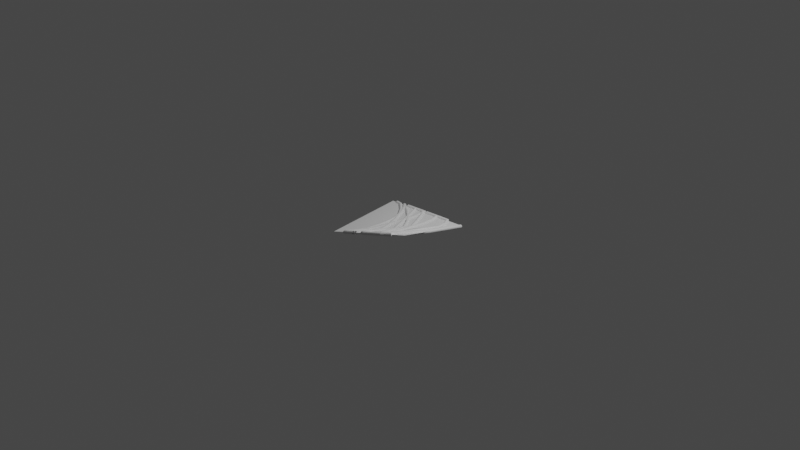 # Source: BlenderTestTask.blend  (saved by Blender 2.93.20; exported with 4.5.12 LTS)
import bpy
from mathutils import Matrix  # noqa: F401  (used for matrix-valued properties, if any)

bpy.ops.wm.read_factory_settings(use_empty=True)
scene = bpy.context.scene
scene.name = 'Scene'

# ---- collections
col_randomlinescollection = bpy.data.collections.new('RandomLinesCollection'); scene.collection.children.link(col_randomlinescollection)

# ---- world
world_world = bpy.data.worlds.new('World'); scene.world = world_world
world_world.use_nodes = True; world_world.node_tree.nodes.clear()
_N = world_world.node_tree.nodes; _L = world_world.node_tree.links
n0 = _N.new('ShaderNodeOutputWorld'); n0.name = 'World Output'; n0.location = (300, 300)
n1 = _N.new('ShaderNodeBackground'); n1.name = 'Background'; n1.location = (10, 300)
n1.inputs[0].default_value = (0.05088, 0.05088, 0.05088, 1.0)
_L.new(n1.outputs[0], n0.inputs[0])
n0.is_active_output = True
world_world.color = (0.05088, 0.05088, 0.05088)
world_world.use_sun_shadow = False
world_world.sun_shadow_jitter_overblur = 0.0

# ---- lights
light_light = bpy.data.lights.new('Light', 'POINT')
light_light.transmission_factor = 0.0
light_light.energy = 1000.0
light_light.shadow_soft_size = 0.1
light_light.shadow_maximum_resolution = 0.006
light_light.use_absolute_resolution = True

# ---- meshes
me_plane = bpy.data.meshes.new('Plane')
me_plane.from_pydata([(-1.0, -1.0, 0.0), (1.0, -1.0, 0.5704), (-1.0, 1.0, 0.0), (1.0, 1.0, 0.0)], [], [(0, 1, 3, 2)])
_uv = me_plane.uv_layers.new(name='UVMap')
_uv.uv.foreach_set('vector', [0.0, 0.0, 1.0, 0.0, 1.0, 1.0, 0.0, 1.0])
me_plane.use_remesh_fix_poles = True
me_plane.use_remesh_preserve_attributes = False
me_plane.update()

# ---- curves / text
cu_beziercurve_736 = bpy.data.curves.new('BezierCurve.736', 'CURVE')
cu_beziercurve_736.dimensions = '3D'
_sp = cu_beziercurve_736.splines.new('POLY'); _sp.points.add(12)
_sp.points.foreach_set('co', [-0.906, -0.09844, 0.2302, 0.0, -0.7454, -0.02175, 0.2263, 0.0, -0.6196, 0.03305, 0.2198, 0.0, -0.5094, 0.08105, 0.2142, 0.0, -0.3957, 0.1306, 0.2083, 0.0, -0.2688, 0.1393, 0.1715, 0.0, -0.1368, 0.1344, 0.1242, 0.0, 0.002676, 0.1221, 0.06962, 0.0, 0.05843, 0.03412, -0.006169, 0.0, 0.08023, -0.04064, -0.062, 0.0, 0.09498, -0.0912, -0.09976, 0.0, 0.1048, -0.1249, -0.1249, 0.0, 0.111, -0.1461, -0.1408, 0.0])
_sp.order_v = 0
_sp.resolution_v = 0
_sp.use_endpoint_u = True
_sp.use_smooth = False
cu_beziercurve_736.bevel_depth = 0.02
cu_beziercurve_736.fill_mode = 'FULL'
cu_beziercurve_737 = bpy.data.curves.new('BezierCurve.737', 'CURVE')
cu_beziercurve_737.dimensions = '3D'
_sp = cu_beziercurve_737.splines.new('POLY'); _sp.points.add(12)
_sp.points.foreach_set('co', [-0.6397, -0.04051, 0.1587, 0.0, -0.653, 0.00274, 0.1813, 0.0, -0.6659, 0.04453, 0.203, 0.0, -0.5643, 0.09426, 0.1847, 0.0, -0.4385, 0.1273, 0.1503, 0.0, -0.308, 0.1445, 0.1079, 0.0, -0.1674, 0.1432, 0.07014, 0.0, -0.01657, 0.1316, 0.03209, 0.0, 0.1452, 0.1176, -0.01021, 0.0, 0.3205, 0.1045, -0.05411, 0.0, 0.3577, 0.1033, -0.06206, 0.0, 0.3565, 0.109, -0.05679, 0.0, 0.3544, 0.1184, -0.04817, 0.0])
_sp.order_v = 0
_sp.resolution_v = 0
_sp.use_endpoint_u = True
_sp.use_smooth = False
cu_beziercurve_737.bevel_depth = 0.02
cu_beziercurve_737.fill_mode = 'FULL'
cu_beziercurve_738 = bpy.data.curves.new('BezierCurve.738', 'CURVE')
cu_beziercurve_738.dimensions = '3D'
_sp = cu_beziercurve_738.splines.new('POLY'); _sp.points.add(12)
_sp.points.foreach_set('co', [-0.48, -0.06243, 0.1111, 0.0, -0.456, -0.01075, 0.127, 0.0, -0.4357, 0.03299, 0.1404, 0.0, -0.418, 0.07121, 0.1521, 0.0, -0.4012, 0.1074, 0.1632, 0.0, -0.3089, 0.1319, 0.1347, 0.0, -0.1702, 0.141, 0.07759, 0.0, -0.02277, 0.1439, 0.01342, 0.0, 0.1445, 0.1209, -0.01633, 0.0, 0.3275, 0.09314, -0.03807, 0.0, 0.5266, 0.06919, -0.05748, 0.0, 0.6408, 0.05287, -0.07037, 0.0, 0.6387, 0.04979, -0.07244, 0.0])
_sp.order_v = 0
_sp.resolution_v = 0
_sp.use_endpoint_u = True
_sp.use_smooth = False
cu_beziercurve_738.bevel_depth = 0.02
cu_beziercurve_738.fill_mode = 'FULL'
cu_beziercurve_739 = bpy.data.curves.new('BezierCurve.739', 'CURVE')
cu_beziercurve_739.dimensions = '3D'
_sp = cu_beziercurve_739.splines.new('POLY'); _sp.points.add(12)
_sp.points.foreach_set('co', [-0.8838, 0.1012, 0.287, 0.0, -0.82, 0.1549, 0.2423, 0.0, -0.7074, 0.2104, 0.1786, 0.0, -0.5892, 0.2365, 0.1242, 0.0, -0.4642, 0.238, 0.07669, 0.0, -0.3312, 0.2196, 0.03389, 0.0, -0.189, 0.1862, -0.006523, 0.0, -0.03117, 0.147, -0.024, 0.0, 0.0635, 0.1463, -0.03368, 0.0, 0.06091, 0.1886, -0.03583, 0.0, 0.05891, 0.2212, -0.03749, 0.0, 0.05713, 0.2502, -0.03897, 0.0, 0.0554, 0.2783, -0.0404, 0.0])
_sp.order_v = 0
_sp.resolution_v = 0
_sp.use_endpoint_u = True
_sp.use_smooth = False
cu_beziercurve_739.bevel_depth = 0.02
cu_beziercurve_739.fill_mode = 'FULL'
cu_beziercurve_740 = bpy.data.curves.new('BezierCurve.740', 'CURVE')
cu_beziercurve_740.dimensions = '3D'
_sp = cu_beziercurve_740.splines.new('POLY'); _sp.points.add(12)
_sp.points.foreach_set('co', [-0.3898, -0.03672, -0.2669, 0.0, -0.3693, 0.03575, -0.2531, 0.0, -0.3506, 0.1019, -0.2406, 0.0, -0.3322, 0.1671, -0.2283, 0.0, -0.3115, 0.2402, -0.2144, 0.0, -0.2202, 0.2433, -0.1734, 0.0, -0.1116, 0.2071, -0.1109, 0.0, -0.007893, 0.1565, -0.0261, 0.0, 0.1039, 0.09968, 0.06461, 0.0, 0.2243, 0.04145, 0.1632, 0.0, 0.3536, -0.01331, 0.2715, 0.0, 0.4742, -0.06469, 0.3724, 0.0, 0.4654, -0.1186, 0.347, 0.0])
_sp.order_v = 0
_sp.resolution_v = 0
_sp.use_endpoint_u = True
_sp.use_smooth = False
cu_beziercurve_740.bevel_depth = 0.02
cu_beziercurve_740.fill_mode = 'FULL'
cu_beziercurve_741 = bpy.data.curves.new('BezierCurve.741', 'CURVE')
cu_beziercurve_741.dimensions = '3D'
_sp = cu_beziercurve_741.splines.new('POLY'); _sp.points.add(12)
_sp.points.foreach_set('co', [-0.5432, -0.05603, -0.1795, 0.0, -0.4603, -0.02328, -0.136, 0.0, -0.3956, 0.002298, -0.102, 0.0, -0.3401, 0.02422, -0.07285, 0.0, -0.2868, 0.04525, -0.04489, 0.0, -0.2284, 0.06834, -0.01419, 0.0, -0.1539, 0.09773, 0.0249, 0.0, -0.03332, 0.116, 0.064, 0.0, 0.1405, 0.07487, 0.06463, 0.0, 0.328, 0.03268, 0.06712, 0.0, 0.4898, -0.03077, 0.04695, 0.0, 0.5406, -0.1104, -0.008699, 0.0, 0.5694, -0.1557, -0.04028, 0.0])
_sp.order_v = 0
_sp.resolution_v = 0
_sp.use_endpoint_u = True
_sp.use_smooth = False
cu_beziercurve_741.bevel_depth = 0.02
cu_beziercurve_741.fill_mode = 'FULL'
cu_beziercurve_742 = bpy.data.curves.new('BezierCurve.742', 'CURVE')
cu_beziercurve_742.dimensions = '3D'
_sp = cu_beziercurve_742.splines.new('POLY'); _sp.points.add(12)
_sp.points.foreach_set('co', [-0.8104, -0.2192, -0.2929, 0.0, -0.6709, -0.1307, -0.3149, 0.0, -0.5407, -0.0657, -0.3197, 0.0, -0.4169, -0.02062, -0.3094, 0.0, -0.2964, 0.008244, -0.2859, 0.0, -0.1917, 0.0425, -0.2274, 0.0, -0.08772, 0.07212, -0.1542, 0.0, 0.02168, 0.09706, -0.07329, 0.0, 0.1388, 0.1219, 0.01442, 0.0, 0.1776, 0.125, 0.0466, 0.0, 0.177, 0.123, 0.04732, 0.0, 0.1782, 0.1271, 0.04588, 0.0, 0.1809, 0.1361, 0.0427, 0.0])
_sp.order_v = 0
_sp.resolution_v = 0
_sp.use_endpoint_u = True
_sp.use_smooth = False
cu_beziercurve_742.bevel_depth = 0.02
cu_beziercurve_742.fill_mode = 'FULL'
cu_beziercurve_743 = bpy.data.curves.new('BezierCurve.743', 'CURVE')
cu_beziercurve_743.dimensions = '3D'
_sp = cu_beziercurve_743.splines.new('POLY'); _sp.points.add(12)
_sp.points.foreach_set('co', [-0.4135, 0.05305, 0.2474, 0.0, -0.4187, 0.08711, 0.2568, 0.0, -0.4224, 0.1112, 0.2635, 0.0, -0.424, 0.1213, 0.2663, 0.0, -0.3624, 0.1376, 0.2285, 0.0, -0.2552, 0.1532, 0.1606, 0.0, -0.1424, 0.1554, 0.08659, 0.0, -0.0224, 0.1495, 0.00644, 0.0, 0.1065, 0.1407, -0.08005, 0.0, 0.2503, 0.1312, -0.1644, 0.0, 0.4169, 0.1217, -0.235, 0.0, 0.4718, 0.1614, -0.2347, 0.0, 0.4723, 0.2074, -0.2096, 0.0])
_sp.order_v = 0
_sp.resolution_v = 0
_sp.use_endpoint_u = True
_sp.use_smooth = False
cu_beziercurve_743.bevel_depth = 0.02
cu_beziercurve_743.fill_mode = 'FULL'
cu_beziercurve_744 = bpy.data.curves.new('BezierCurve.744', 'CURVE')
cu_beziercurve_744.dimensions = '3D'
_sp = cu_beziercurve_744.splines.new('POLY'); _sp.points.add(12)
_sp.points.foreach_set('co', [-0.075, 0.04333, 0.01109, 0.0, -0.05581, 0.08252, 0.01691, 0.0, -0.04143, 0.1119, 0.02126, 0.0, -0.03122, 0.1327, 0.02436, 0.0, -0.02468, 0.1461, 0.02634, 0.0, -0.02145, 0.1527, 0.02732, 0.0, -0.02155, 0.1525, 0.02729, 0.0, -0.02557, 0.1443, 0.02607, 0.0, 0.1484, 0.1123, -0.004264, 0.0, 0.3381, 0.08067, -0.03665, 0.0, 0.5427, 0.05043, -0.05556, 0.0, 0.761, 0.01349, -0.01395, 0.0, 0.9978, -0.01041, 0.03684, 0.0])
_sp.order_v = 0
_sp.resolution_v = 0
_sp.use_endpoint_u = True
_sp.use_smooth = False
cu_beziercurve_744.bevel_depth = 0.02
cu_beziercurve_744.fill_mode = 'FULL'
cu_beziercurve_745 = bpy.data.curves.new('BezierCurve.745', 'CURVE')
cu_beziercurve_745.dimensions = '3D'
_sp = cu_beziercurve_745.splines.new('POLY'); _sp.points.add(12)
_sp.points.foreach_set('co', [-0.8754, 0.144, 0.1866, 0.0, -0.8473, 0.1833, 0.1488, 0.0, -0.733, 0.2155, 0.07967, 0.0, -0.6127, 0.2236, 0.02411, 0.0, -0.4853, 0.2113, -0.02084, 0.0, -0.3495, 0.1821, -0.05812, 0.0, -0.2027, 0.1441, -0.0824, 0.0, -0.03871, 0.1149, -0.07028, 0.0, 0.1377, 0.08144, -0.05639, 0.0, 0.1688, 0.1121, -0.06918, 0.0, 0.1785, 0.139, -0.08039, 0.0, 0.1866, 0.1614, -0.08975, 0.0, 0.1942, 0.1825, -0.09854, 0.0])
_sp.order_v = 0
_sp.resolution_v = 0
_sp.use_endpoint_u = True
_sp.use_smooth = False
cu_beziercurve_745.bevel_depth = 0.02
cu_beziercurve_745.fill_mode = 'FULL'

# ---- objects
ob_light = bpy.data.objects.new('Light', light_light)
ob_plane = bpy.data.objects.new('Plane', me_plane)
ob_beziercurve_190 = bpy.data.objects.new('BezierCurve.190', cu_beziercurve_736)
ob_beziercurve_191 = bpy.data.objects.new('BezierCurve.191', cu_beziercurve_737)
ob_beziercurve_192 = bpy.data.objects.new('BezierCurve.192', cu_beziercurve_738)
ob_beziercurve_193 = bpy.data.objects.new('BezierCurve.193', cu_beziercurve_739)
ob_beziercurve_194 = bpy.data.objects.new('BezierCurve.194', cu_beziercurve_740)
ob_beziercurve_195 = bpy.data.objects.new('BezierCurve.195', cu_beziercurve_741)
ob_beziercurve_196 = bpy.data.objects.new('BezierCurve.196', cu_beziercurve_742)
ob_beziercurve_197 = bpy.data.objects.new('BezierCurve.197', cu_beziercurve_743)
ob_beziercurve_198 = bpy.data.objects.new('BezierCurve.198', cu_beziercurve_744)
ob_beziercurve_199 = bpy.data.objects.new('BezierCurve.199', cu_beziercurve_745)

# ---- transforms, parenting, visibility, modifiers, constraints
ob_light.location = (4.076, 1.005, 5.904)
ob_light.rotation_euler = (0.6503, 0.05522, 1.866)
ob_light.lock_rotations_4d = False
ob_light.empty_display_type = 'ARROWS'
ob_light.color = (0.0, 0.0, 0.0, 0.0)
ob_light.lineart.crease_threshold = 0.0
ob_plane.location = (0.0, 0.0, 0.0)
ob_beziercurve_190.location = (0.3437, -0.8673, 0.3607)
ob_beziercurve_190.rotation_euler = (-0.2066, -0.44, -1.978)
ob_beziercurve_190.scale = (2.0, 2.0, 2.0)
ob_beziercurve_191.location = (-0.3255, -0.2501, 0.1177)
ob_beziercurve_191.rotation_euler = (-0.3842, -0.3378, -1.854)
ob_beziercurve_191.scale = (2.0, 2.0, 2.0)
ob_beziercurve_192.location = (-0.07605, 0.1166, 0.1167)
ob_beziercurve_192.rotation_euler = (-0.4741, -0.3771, -1.119)
ob_beziercurve_192.scale = (2.0, 2.0, 2.0)
ob_beziercurve_193.location = (-0.9533, -0.846, 0.009629)
ob_beziercurve_193.rotation_euler = (0.3688, -0.3366, -1.739)
ob_beziercurve_193.scale = (2.0, 2.0, 2.0)
ob_beziercurve_194.location = (0.3646, 0.145, 0.1647)
ob_beziercurve_194.rotation_euler = (-0.06311, 0.4196, -1.273)
ob_beziercurve_194.scale = (2.0, 2.0, 2.0)
ob_beziercurve_195.location = (0.6777, -0.1451, 0.276)
ob_beziercurve_195.rotation_euler = (-0.3198, 0.04577, -2.059)
ob_beziercurve_195.scale = (2.0, 2.0, 2.0)
ob_beziercurve_196.location = (-0.05368, -0.6679, 0.2243)
ob_beziercurve_196.rotation_euler = (0.7294, 0.296, -1.186)
ob_beziercurve_196.scale = (2.0, 2.0, 2.0)
ob_beziercurve_197.location = (-0.5678, 0.09849, 0.057)
ob_beziercurve_197.rotation_euler = (-0.1733, -0.576, -1.746)
ob_beziercurve_197.scale = (2.0, 2.0, 2.0)
ob_beziercurve_198.location = (-0.5668, 0.8267, 0.01614)
ob_beziercurve_198.rotation_euler = (-0.2113, -0.1312, -1.116)
ob_beziercurve_198.scale = (2.0, 2.0, 2.0)
ob_beziercurve_199.location = (-0.458, -0.7595, 0.1306)
ob_beziercurve_199.rotation_euler = (0.5865, -0.3345, -1.319)
ob_beziercurve_199.scale = (2.0, 2.0, 2.0)

# ---- collection membership
scene.collection.objects.link(ob_light)
scene.collection.objects.link(ob_plane)
col_randomlinescollection.objects.link(ob_beziercurve_190)
col_randomlinescollection.objects.link(ob_beziercurve_191)
col_randomlinescollection.objects.link(ob_beziercurve_192)
col_randomlinescollection.objects.link(ob_beziercurve_193)
col_randomlinescollection.objects.link(ob_beziercurve_194)
col_randomlinescollection.objects.link(ob_beziercurve_195)
col_randomlinescollection.objects.link(ob_beziercurve_196)
col_randomlinescollection.objects.link(ob_beziercurve_197)
col_randomlinescollection.objects.link(ob_beziercurve_198)
col_randomlinescollection.objects.link(ob_beziercurve_199)

# ---- scene / render settings (as saved in the file)
scene.frame_start = 1; scene.frame_end = 250; scene.frame_set(193)
scene.render.engine = 'BLENDER_EEVEE_NEXT'
scene.cycles.use_denoising = False
scene.cycles.samples = 128
scene.cycles.sampling_pattern = 'TABULATED_SOBOL'
scene.cycles.use_adaptive_sampling = False
scene.cycles.use_light_tree = False
scene.view_settings.view_transform = 'Filmic'
bpy.context.view_layer.update()

# ---- added for rendering (the .blend has no active camera): camera
cam_auto = bpy.data.cameras.new('AutoCamera')
cam_auto.lens = 50.0
cam_auto.sensor_width = 36.0
cam_auto.clip_end = 1000.0
ob_auto_camera = bpy.data.objects.new('AutoCamera', cam_auto)
scene.collection.objects.link(ob_auto_camera)
ob_auto_camera.location = (13.8969, -16.6287, 11.1902)
ob_auto_camera.rotation_euler = (1.09748, -7.21219e-08, 0.694738)
scene.camera = ob_auto_camera
bpy.context.view_layer.update()
